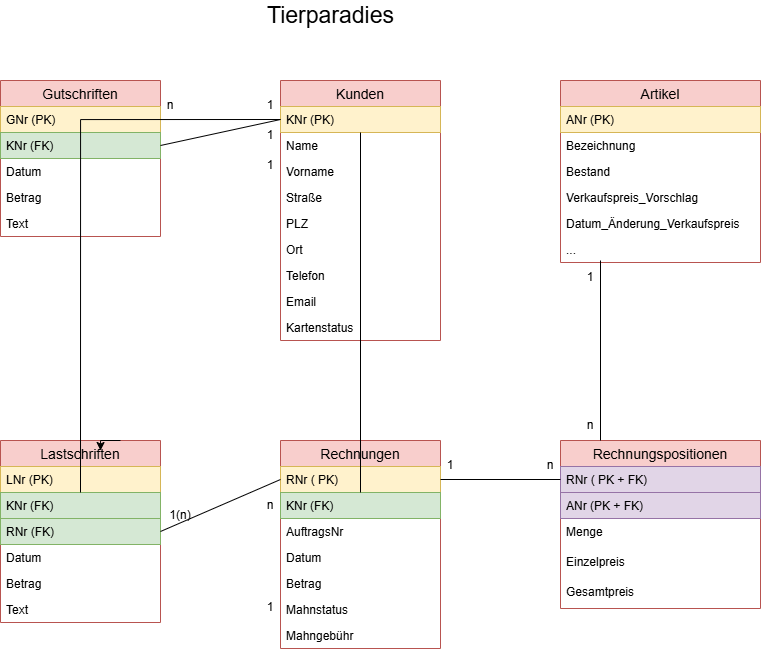

The diagram above was exported from draw.io. Its source (the exported page's mxGraphModel, read from the mxfile embedded in the PNG):
<mxGraphModel dx="1641" dy="668" grid="1" gridSize="10" guides="1" tooltips="1" connect="1" arrows="1" fold="1" page="1" pageScale="1" pageWidth="827" pageHeight="1169" math="0" shadow="0">
  <root>
    <mxCell id="0" />
    <mxCell id="1" parent="0" />
    <mxCell id="M_5uugZ-pxu0vXuntPr1-1" parent="1" style="text;html=1;align=center;verticalAlign=middle;resizable=0;points=[];autosize=1;fontSize=23;" value="Tierparadies" vertex="1">
      <mxGeometry height="30" width="140" x="300" y="40" as="geometry" />
    </mxCell>
    <mxCell id="M_5uugZ-pxu0vXuntPr1-8" parent="1" style="swimlane;fontStyle=0;childLayout=stackLayout;horizontal=1;startSize=26;horizontalStack=0;resizeParent=1;resizeParentMax=0;resizeLast=0;collapsible=1;marginBottom=0;align=center;fontSize=14;fillColor=#f8cecc;strokeColor=#b85450;" value="Kunden" vertex="1">
      <mxGeometry height="260" width="160" x="320" y="120" as="geometry" />
    </mxCell>
    <mxCell id="M_5uugZ-pxu0vXuntPr1-9" parent="M_5uugZ-pxu0vXuntPr1-8" style="text;strokeColor=#d6b656;fillColor=#fff2cc;spacingLeft=4;spacingRight=4;overflow=hidden;rotatable=0;points=[[0,0.5],[1,0.5]];portConstraint=eastwest;fontSize=12;" value="KNr (PK)" vertex="1">
      <mxGeometry height="26" width="160" y="26" as="geometry" />
    </mxCell>
    <mxCell id="M_5uugZ-pxu0vXuntPr1-10" parent="M_5uugZ-pxu0vXuntPr1-8" style="text;strokeColor=none;fillColor=none;spacingLeft=4;spacingRight=4;overflow=hidden;rotatable=0;points=[[0,0.5],[1,0.5]];portConstraint=eastwest;fontSize=12;" value="Name" vertex="1">
      <mxGeometry height="26" width="160" y="52" as="geometry" />
    </mxCell>
    <mxCell id="M_5uugZ-pxu0vXuntPr1-11" parent="M_5uugZ-pxu0vXuntPr1-8" style="text;strokeColor=none;fillColor=none;spacingLeft=4;spacingRight=4;overflow=hidden;rotatable=0;points=[[0,0.5],[1,0.5]];portConstraint=eastwest;fontSize=12;" value="Vorname" vertex="1">
      <mxGeometry height="26" width="160" y="78" as="geometry" />
    </mxCell>
    <mxCell id="M_5uugZ-pxu0vXuntPr1-12" parent="M_5uugZ-pxu0vXuntPr1-8" style="text;strokeColor=none;fillColor=none;spacingLeft=4;spacingRight=4;overflow=hidden;rotatable=0;points=[[0,0.5],[1,0.5]];portConstraint=eastwest;fontSize=12;" value="Straße" vertex="1">
      <mxGeometry height="26" width="160" y="104" as="geometry" />
    </mxCell>
    <mxCell id="M_5uugZ-pxu0vXuntPr1-13" parent="M_5uugZ-pxu0vXuntPr1-8" style="text;strokeColor=none;fillColor=none;spacingLeft=4;spacingRight=4;overflow=hidden;rotatable=0;points=[[0,0.5],[1,0.5]];portConstraint=eastwest;fontSize=12;" value="PLZ" vertex="1">
      <mxGeometry height="26" width="160" y="130" as="geometry" />
    </mxCell>
    <mxCell id="M_5uugZ-pxu0vXuntPr1-20" parent="M_5uugZ-pxu0vXuntPr1-8" style="text;strokeColor=none;fillColor=none;spacingLeft=4;spacingRight=4;overflow=hidden;rotatable=0;points=[[0,0.5],[1,0.5]];portConstraint=eastwest;fontSize=12;" value="Ort" vertex="1">
      <mxGeometry height="26" width="160" y="156" as="geometry" />
    </mxCell>
    <mxCell id="M_5uugZ-pxu0vXuntPr1-21" parent="M_5uugZ-pxu0vXuntPr1-8" style="text;strokeColor=none;fillColor=none;spacingLeft=4;spacingRight=4;overflow=hidden;rotatable=0;points=[[0,0.5],[1,0.5]];portConstraint=eastwest;fontSize=12;" value="Telefon" vertex="1">
      <mxGeometry height="26" width="160" y="182" as="geometry" />
    </mxCell>
    <mxCell id="M_5uugZ-pxu0vXuntPr1-22" parent="M_5uugZ-pxu0vXuntPr1-8" style="text;strokeColor=none;fillColor=none;spacingLeft=4;spacingRight=4;overflow=hidden;rotatable=0;points=[[0,0.5],[1,0.5]];portConstraint=eastwest;fontSize=12;" value="Email" vertex="1">
      <mxGeometry height="26" width="160" y="208" as="geometry" />
    </mxCell>
    <mxCell id="M_5uugZ-pxu0vXuntPr1-23" parent="M_5uugZ-pxu0vXuntPr1-8" style="text;strokeColor=none;fillColor=none;spacingLeft=4;spacingRight=4;overflow=hidden;rotatable=0;points=[[0,0.5],[1,0.5]];portConstraint=eastwest;fontSize=12;" value="Kartenstatus" vertex="1">
      <mxGeometry height="26" width="160" y="234" as="geometry" />
    </mxCell>
    <mxCell id="M_5uugZ-pxu0vXuntPr1-2" parent="1" style="swimlane;fontStyle=0;childLayout=stackLayout;horizontal=1;startSize=26;horizontalStack=0;resizeParent=1;resizeParentMax=0;resizeLast=0;collapsible=1;marginBottom=0;align=center;fontSize=14;fillColor=#f8cecc;strokeColor=#b85450;" value="Gutschriften" vertex="1">
      <mxGeometry height="156" width="160" x="40" y="120" as="geometry" />
    </mxCell>
    <mxCell id="M_5uugZ-pxu0vXuntPr1-3" parent="M_5uugZ-pxu0vXuntPr1-2" style="text;strokeColor=#d6b656;fillColor=#fff2cc;spacingLeft=4;spacingRight=4;overflow=hidden;rotatable=0;points=[[0,0.5],[1,0.5]];portConstraint=eastwest;fontSize=12;" value="GNr (PK)" vertex="1">
      <mxGeometry height="26" width="160" y="26" as="geometry" />
    </mxCell>
    <mxCell id="M_5uugZ-pxu0vXuntPr1-4" parent="M_5uugZ-pxu0vXuntPr1-2" style="text;strokeColor=#82b366;fillColor=#d5e8d4;spacingLeft=4;spacingRight=4;overflow=hidden;rotatable=0;points=[[0,0.5],[1,0.5]];portConstraint=eastwest;fontSize=12;" value="KNr (FK)" vertex="1">
      <mxGeometry height="26" width="160" y="52" as="geometry" />
    </mxCell>
    <mxCell id="M_5uugZ-pxu0vXuntPr1-5" parent="M_5uugZ-pxu0vXuntPr1-2" style="text;strokeColor=none;fillColor=none;spacingLeft=4;spacingRight=4;overflow=hidden;rotatable=0;points=[[0,0.5],[1,0.5]];portConstraint=eastwest;fontSize=12;" value="Datum" vertex="1">
      <mxGeometry height="26" width="160" y="78" as="geometry" />
    </mxCell>
    <mxCell id="M_5uugZ-pxu0vXuntPr1-6" parent="M_5uugZ-pxu0vXuntPr1-2" style="text;strokeColor=none;fillColor=none;spacingLeft=4;spacingRight=4;overflow=hidden;rotatable=0;points=[[0,0.5],[1,0.5]];portConstraint=eastwest;fontSize=12;" value="Betrag" vertex="1">
      <mxGeometry height="26" width="160" y="104" as="geometry" />
    </mxCell>
    <mxCell id="M_5uugZ-pxu0vXuntPr1-7" parent="M_5uugZ-pxu0vXuntPr1-2" style="text;strokeColor=none;fillColor=none;spacingLeft=4;spacingRight=4;overflow=hidden;rotatable=0;points=[[0,0.5],[1,0.5]];portConstraint=eastwest;fontSize=12;" value="Text" vertex="1">
      <mxGeometry height="26" width="160" y="130" as="geometry" />
    </mxCell>
    <mxCell id="M_5uugZ-pxu0vXuntPr1-14" parent="1" style="swimlane;fontStyle=0;childLayout=stackLayout;horizontal=1;startSize=26;horizontalStack=0;resizeParent=1;resizeParentMax=0;resizeLast=0;collapsible=1;marginBottom=0;align=center;fontSize=14;fillColor=#f8cecc;strokeColor=#b85450;" value="Artikel" vertex="1">
      <mxGeometry height="182" width="200" x="600" y="120" as="geometry" />
    </mxCell>
    <mxCell id="M_5uugZ-pxu0vXuntPr1-15" parent="M_5uugZ-pxu0vXuntPr1-14" style="text;strokeColor=#d6b656;fillColor=#fff2cc;spacingLeft=4;spacingRight=4;overflow=hidden;rotatable=0;points=[[0,0.5],[1,0.5]];portConstraint=eastwest;fontSize=12;" value="ANr (PK)" vertex="1">
      <mxGeometry height="26" width="200" y="26" as="geometry" />
    </mxCell>
    <mxCell id="M_5uugZ-pxu0vXuntPr1-16" parent="M_5uugZ-pxu0vXuntPr1-14" style="text;strokeColor=none;fillColor=none;spacingLeft=4;spacingRight=4;overflow=hidden;rotatable=0;points=[[0,0.5],[1,0.5]];portConstraint=eastwest;fontSize=12;" value="Bezeichnung" vertex="1">
      <mxGeometry height="26" width="200" y="52" as="geometry" />
    </mxCell>
    <mxCell id="M_5uugZ-pxu0vXuntPr1-17" parent="M_5uugZ-pxu0vXuntPr1-14" style="text;strokeColor=none;fillColor=none;spacingLeft=4;spacingRight=4;overflow=hidden;rotatable=0;points=[[0,0.5],[1,0.5]];portConstraint=eastwest;fontSize=12;" value="Bestand" vertex="1">
      <mxGeometry height="26" width="200" y="78" as="geometry" />
    </mxCell>
    <mxCell id="M_5uugZ-pxu0vXuntPr1-18" parent="M_5uugZ-pxu0vXuntPr1-14" style="text;strokeColor=none;fillColor=none;spacingLeft=4;spacingRight=4;overflow=hidden;rotatable=0;points=[[0,0.5],[1,0.5]];portConstraint=eastwest;fontSize=12;" value="Verkaufspreis_Vorschlag" vertex="1">
      <mxGeometry height="26" width="200" y="104" as="geometry" />
    </mxCell>
    <mxCell id="M_5uugZ-pxu0vXuntPr1-19" parent="M_5uugZ-pxu0vXuntPr1-14" style="text;strokeColor=none;fillColor=none;spacingLeft=4;spacingRight=4;overflow=hidden;rotatable=0;points=[[0,0.5],[1,0.5]];portConstraint=eastwest;fontSize=12;" value="Datum_Änderung_Verkaufspreis" vertex="1">
      <mxGeometry height="26" width="200" y="130" as="geometry" />
    </mxCell>
    <mxCell id="M_5uugZ-pxu0vXuntPr1-59" parent="M_5uugZ-pxu0vXuntPr1-14" style="text;strokeColor=none;fillColor=none;spacingLeft=4;spacingRight=4;overflow=hidden;rotatable=0;points=[[0,0.5],[1,0.5]];portConstraint=eastwest;fontSize=12;" value="..." vertex="1">
      <mxGeometry height="26" width="200" y="156" as="geometry" />
    </mxCell>
    <mxCell id="M_5uugZ-pxu0vXuntPr1-36" parent="1" style="swimlane;fontStyle=0;childLayout=stackLayout;horizontal=1;startSize=26;horizontalStack=0;resizeParent=1;resizeParentMax=0;resizeLast=0;collapsible=1;marginBottom=0;align=center;fontSize=14;fillColor=#f8cecc;strokeColor=#b85450;" value="Lastschriften" vertex="1">
      <mxGeometry height="182" width="160" x="40" y="480" as="geometry" />
    </mxCell>
    <mxCell id="M_5uugZ-pxu0vXuntPr1-37" parent="M_5uugZ-pxu0vXuntPr1-36" style="text;strokeColor=#d6b656;fillColor=#fff2cc;spacingLeft=4;spacingRight=4;overflow=hidden;rotatable=0;points=[[0,0.5],[1,0.5]];portConstraint=eastwest;fontSize=12;" value="LNr (PK)" vertex="1">
      <mxGeometry height="26" width="160" y="26" as="geometry" />
    </mxCell>
    <mxCell id="M_5uugZ-pxu0vXuntPr1-38" parent="M_5uugZ-pxu0vXuntPr1-36" style="text;strokeColor=#82b366;fillColor=#d5e8d4;spacingLeft=4;spacingRight=4;overflow=hidden;rotatable=0;points=[[0,0.5],[1,0.5]];portConstraint=eastwest;fontSize=12;" value="KNr (FK)" vertex="1">
      <mxGeometry height="26" width="160" y="52" as="geometry" />
    </mxCell>
    <mxCell id="M_5uugZ-pxu0vXuntPr1-39" parent="M_5uugZ-pxu0vXuntPr1-36" style="text;strokeColor=#82b366;fillColor=#d5e8d4;spacingLeft=4;spacingRight=4;overflow=hidden;rotatable=0;points=[[0,0.5],[1,0.5]];portConstraint=eastwest;fontSize=12;" value="RNr (FK)" vertex="1">
      <mxGeometry height="26" width="160" y="78" as="geometry" />
    </mxCell>
    <mxCell id="M_5uugZ-pxu0vXuntPr1-40" parent="M_5uugZ-pxu0vXuntPr1-36" style="text;strokeColor=none;fillColor=none;spacingLeft=4;spacingRight=4;overflow=hidden;rotatable=0;points=[[0,0.5],[1,0.5]];portConstraint=eastwest;fontSize=12;" value="Datum" vertex="1">
      <mxGeometry height="26" width="160" y="104" as="geometry" />
    </mxCell>
    <mxCell id="M_5uugZ-pxu0vXuntPr1-41" parent="M_5uugZ-pxu0vXuntPr1-36" style="text;strokeColor=none;fillColor=none;spacingLeft=4;spacingRight=4;overflow=hidden;rotatable=0;points=[[0,0.5],[1,0.5]];portConstraint=eastwest;fontSize=12;" value="Betrag" vertex="1">
      <mxGeometry height="26" width="160" y="130" as="geometry" />
    </mxCell>
    <mxCell id="M_5uugZ-pxu0vXuntPr1-42" parent="M_5uugZ-pxu0vXuntPr1-36" style="text;strokeColor=none;fillColor=none;spacingLeft=4;spacingRight=4;overflow=hidden;rotatable=0;points=[[0,0.5],[1,0.5]];portConstraint=eastwest;fontSize=12;" value="Text" vertex="1">
      <mxGeometry height="26" width="160" y="156" as="geometry" />
    </mxCell>
    <mxCell id="M_5uugZ-pxu0vXuntPr1-43" parent="1" style="swimlane;fontStyle=0;childLayout=stackLayout;horizontal=1;startSize=26;horizontalStack=0;resizeParent=1;resizeParentMax=0;resizeLast=0;collapsible=1;marginBottom=0;align=center;fontSize=14;fillColor=#f8cecc;strokeColor=#b85450;" value="Rechnungen" vertex="1">
      <mxGeometry height="208" width="160" x="320" y="480" as="geometry" />
    </mxCell>
    <mxCell id="M_5uugZ-pxu0vXuntPr1-44" parent="M_5uugZ-pxu0vXuntPr1-43" style="text;strokeColor=#d6b656;fillColor=#fff2cc;spacingLeft=4;spacingRight=4;overflow=hidden;rotatable=0;points=[[0,0.5],[1,0.5]];portConstraint=eastwest;fontSize=12;" value="RNr ( PK)" vertex="1">
      <mxGeometry height="26" width="160" y="26" as="geometry" />
    </mxCell>
    <mxCell id="M_5uugZ-pxu0vXuntPr1-45" parent="M_5uugZ-pxu0vXuntPr1-43" style="text;strokeColor=#82b366;fillColor=#d5e8d4;spacingLeft=4;spacingRight=4;overflow=hidden;rotatable=0;points=[[0,0.5],[1,0.5]];portConstraint=eastwest;fontSize=12;" value="KNr (FK)" vertex="1">
      <mxGeometry height="26" width="160" y="52" as="geometry" />
    </mxCell>
    <mxCell id="M_5uugZ-pxu0vXuntPr1-46" parent="M_5uugZ-pxu0vXuntPr1-43" style="text;strokeColor=none;fillColor=none;spacingLeft=4;spacingRight=4;overflow=hidden;rotatable=0;points=[[0,0.5],[1,0.5]];portConstraint=eastwest;fontSize=12;" value="AuftragsNr" vertex="1">
      <mxGeometry height="26" width="160" y="78" as="geometry" />
    </mxCell>
    <mxCell id="M_5uugZ-pxu0vXuntPr1-47" parent="M_5uugZ-pxu0vXuntPr1-43" style="text;strokeColor=none;fillColor=none;spacingLeft=4;spacingRight=4;overflow=hidden;rotatable=0;points=[[0,0.5],[1,0.5]];portConstraint=eastwest;fontSize=12;" value="Datum" vertex="1">
      <mxGeometry height="26" width="160" y="104" as="geometry" />
    </mxCell>
    <mxCell id="M_5uugZ-pxu0vXuntPr1-48" parent="M_5uugZ-pxu0vXuntPr1-43" style="text;strokeColor=none;fillColor=none;spacingLeft=4;spacingRight=4;overflow=hidden;rotatable=0;points=[[0,0.5],[1,0.5]];portConstraint=eastwest;fontSize=12;" value="Betrag" vertex="1">
      <mxGeometry height="26" width="160" y="130" as="geometry" />
    </mxCell>
    <mxCell id="M_5uugZ-pxu0vXuntPr1-49" parent="M_5uugZ-pxu0vXuntPr1-43" style="text;strokeColor=none;fillColor=none;spacingLeft=4;spacingRight=4;overflow=hidden;rotatable=0;points=[[0,0.5],[1,0.5]];portConstraint=eastwest;fontSize=12;" value="Mahnstatus" vertex="1">
      <mxGeometry height="26" width="160" y="156" as="geometry" />
    </mxCell>
    <mxCell id="M_5uugZ-pxu0vXuntPr1-57" parent="M_5uugZ-pxu0vXuntPr1-43" style="text;strokeColor=none;fillColor=none;spacingLeft=4;spacingRight=4;overflow=hidden;rotatable=0;points=[[0,0.5],[1,0.5]];portConstraint=eastwest;fontSize=12;" value="Mahngebühr" vertex="1">
      <mxGeometry height="26" width="160" y="182" as="geometry" />
    </mxCell>
    <mxCell id="M_5uugZ-pxu0vXuntPr1-50" parent="1" style="swimlane;fontStyle=0;childLayout=stackLayout;horizontal=1;startSize=26;horizontalStack=0;resizeParent=1;resizeParentMax=0;resizeLast=0;collapsible=1;marginBottom=0;align=center;fontSize=14;fillColor=#f8cecc;strokeColor=#b85450;" value="Rechnungspositionen" vertex="1">
      <mxGeometry height="168" width="200" x="600" y="480" as="geometry" />
    </mxCell>
    <mxCell id="QhS9UBXd019uUpOUHkDW-3" parent="M_5uugZ-pxu0vXuntPr1-50" style="text;strokeColor=#9673a6;fillColor=#e1d5e7;spacingLeft=4;spacingRight=4;overflow=hidden;rotatable=0;points=[[0,0.5],[1,0.5]];portConstraint=eastwest;fontSize=12;" value="RNr ( PK + FK)" vertex="1">
      <mxGeometry height="26" width="200" y="26" as="geometry" />
    </mxCell>
    <mxCell id="QhS9UBXd019uUpOUHkDW-2" parent="M_5uugZ-pxu0vXuntPr1-50" style="text;strokeColor=#9673a6;fillColor=#e1d5e7;spacingLeft=4;spacingRight=4;overflow=hidden;rotatable=0;points=[[0,0.5],[1,0.5]];portConstraint=eastwest;fontSize=12;" value="ANr (PK + FK)" vertex="1">
      <mxGeometry height="26" width="200" y="52" as="geometry" />
    </mxCell>
    <mxCell id="ykglPVUVcdpyQ3O3Z51u-15" parent="M_5uugZ-pxu0vXuntPr1-50" style="text;strokeColor=none;fillColor=none;spacingLeft=4;spacingRight=4;overflow=hidden;rotatable=0;points=[[0,0.5],[1,0.5]];portConstraint=eastwest;fontSize=12;" value="Menge" vertex="1">
      <mxGeometry height="30" width="200" y="78" as="geometry" />
    </mxCell>
    <mxCell id="QhS9UBXd019uUpOUHkDW-4" parent="M_5uugZ-pxu0vXuntPr1-50" style="text;strokeColor=none;fillColor=none;spacingLeft=4;spacingRight=4;overflow=hidden;rotatable=0;points=[[0,0.5],[1,0.5]];portConstraint=eastwest;fontSize=12;" value="Einzelpreis" vertex="1">
      <mxGeometry height="30" width="200" y="108" as="geometry" />
    </mxCell>
    <mxCell id="QhS9UBXd019uUpOUHkDW-5" parent="M_5uugZ-pxu0vXuntPr1-50" style="text;strokeColor=none;fillColor=none;spacingLeft=4;spacingRight=4;overflow=hidden;rotatable=0;points=[[0,0.5],[1,0.5]];portConstraint=eastwest;fontSize=12;" value="Gesamtpreis" vertex="1">
      <mxGeometry height="30" width="200" y="138" as="geometry" />
    </mxCell>
    <mxCell id="QhS9UBXd019uUpOUHkDW-7" edge="1" parent="1" source="M_5uugZ-pxu0vXuntPr1-36" style="edgeStyle=orthogonalEdgeStyle;rounded=0;orthogonalLoop=1;jettySize=auto;html=1;exitX=0.75;exitY=0;exitDx=0;exitDy=0;entryX=0.625;entryY=0.055;entryDx=0;entryDy=0;entryPerimeter=0;" target="M_5uugZ-pxu0vXuntPr1-36">
      <mxGeometry relative="1" as="geometry" />
    </mxCell>
    <mxCell id="QhS9UBXd019uUpOUHkDW-8" edge="1" parent="1" source="M_5uugZ-pxu0vXuntPr1-4" style="endArrow=none;html=1;rounded=0;exitX=1;exitY=0.5;exitDx=0;exitDy=0;entryX=0;entryY=0.5;entryDx=0;entryDy=0;" target="M_5uugZ-pxu0vXuntPr1-9" value="">
      <mxGeometry relative="1" as="geometry" />
    </mxCell>
    <mxCell id="cowork-fix-1" edge="1" parent="1" source="M_5uugZ-pxu0vXuntPr1-39" style="endArrow=none;html=1;rounded=0;exitX=1;exitY=0.5;exitDx=0;exitDy=0;entryX=0;entryY=0.5;entryDx=0;entryDy=0;" target="M_5uugZ-pxu0vXuntPr1-44" value="">
      <mxGeometry relative="1" as="geometry" />
    </mxCell>
    <mxCell id="cowork-fix-2" edge="1" parent="1" source="M_5uugZ-pxu0vXuntPr1-45" style="endArrow=none;html=1;rounded=0;exitX=0.5;exitY=0;exitDx=0;exitDy=0;entryX=0.5;entryY=1;entryDx=0;entryDy=0;" target="M_5uugZ-pxu0vXuntPr1-9" value="">
      <mxGeometry relative="1" as="geometry" />
    </mxCell>
    <mxCell id="cowork-fix-3" edge="1" parent="1" source="M_5uugZ-pxu0vXuntPr1-38" style="endArrow=none;html=1;rounded=0;edgeStyle=orthogonalEdgeStyle;exitX=0.5;exitY=0;exitDx=0;exitDy=0;entryX=0;entryY=0.5;entryDx=0;entryDy=0;" target="M_5uugZ-pxu0vXuntPr1-9" value="">
      <mxGeometry relative="1" as="geometry" />
    </mxCell>
    <mxCell id="QhS9UBXd019uUpOUHkDW-9" parent="1" style="text;html=1;whiteSpace=wrap;strokeColor=none;fillColor=none;align=center;verticalAlign=middle;rounded=0;" value="n" vertex="1">
      <mxGeometry height="30" width="60" x="180" y="130" as="geometry" />
    </mxCell>
    <mxCell id="QhS9UBXd019uUpOUHkDW-10" parent="1" style="text;html=1;whiteSpace=wrap;strokeColor=none;fillColor=none;align=center;verticalAlign=middle;rounded=0;" value="1" vertex="1">
      <mxGeometry height="30" width="60" x="280" y="130" as="geometry" />
    </mxCell>
    <mxCell id="QhS9UBXd019uUpOUHkDW-11" parent="1" style="text;html=1;whiteSpace=wrap;strokeColor=none;fillColor=none;align=center;verticalAlign=middle;rounded=0;" value="1" vertex="1">
      <mxGeometry height="30" width="60" x="280" y="160" as="geometry" />
    </mxCell>
    <mxCell id="QhS9UBXd019uUpOUHkDW-12" edge="1" parent="1" source="M_5uugZ-pxu0vXuntPr1-50" style="endArrow=none;html=1;rounded=0;exitX=0.2;exitY=0;exitDx=0;exitDy=0;exitPerimeter=0;entryX=0.2;entryY=0.923;entryDx=0;entryDy=0;entryPerimeter=0;" target="M_5uugZ-pxu0vXuntPr1-59" value="">
      <mxGeometry height="50" relative="1" width="50" as="geometry">
        <mxPoint x="590" y="352" as="sourcePoint" />
        <mxPoint x="640" y="310" as="targetPoint" />
      </mxGeometry>
    </mxCell>
    <mxCell id="QhS9UBXd019uUpOUHkDW-13" parent="1" style="text;html=1;whiteSpace=wrap;strokeColor=none;fillColor=none;align=center;verticalAlign=middle;rounded=0;" value="1" vertex="1">
      <mxGeometry height="30" width="60" x="600" y="302" as="geometry" />
    </mxCell>
    <mxCell id="QhS9UBXd019uUpOUHkDW-14" parent="1" style="text;html=1;whiteSpace=wrap;strokeColor=none;fillColor=none;align=center;verticalAlign=middle;rounded=0;" value="n" vertex="1">
      <mxGeometry height="30" width="60" x="600" y="450" as="geometry" />
    </mxCell>
    <mxCell id="QhS9UBXd019uUpOUHkDW-16" parent="1" style="text;html=1;whiteSpace=wrap;strokeColor=none;fillColor=none;align=center;verticalAlign=middle;rounded=0;" value="1(n)" vertex="1">
      <mxGeometry height="30" width="60" x="190" y="540" as="geometry" />
    </mxCell>
    <mxCell id="QhS9UBXd019uUpOUHkDW-17" parent="1" style="text;html=1;whiteSpace=wrap;strokeColor=none;fillColor=none;align=center;verticalAlign=middle;rounded=0;" value="n" vertex="1">
      <mxGeometry height="30" width="60" x="280" y="530" as="geometry" />
    </mxCell>
    <mxCell id="QhS9UBXd019uUpOUHkDW-18" parent="1" style="text;html=1;whiteSpace=wrap;strokeColor=none;fillColor=none;align=center;verticalAlign=middle;rounded=0;" value="1" vertex="1">
      <mxGeometry height="30" width="60" x="280" y="632" as="geometry" />
    </mxCell>
    <mxCell id="QhS9UBXd019uUpOUHkDW-20" edge="1" parent="1" source="M_5uugZ-pxu0vXuntPr1-44" style="endArrow=none;html=1;rounded=0;entryX=0;entryY=0.5;entryDx=0;entryDy=0;exitX=1;exitY=0.5;exitDx=0;exitDy=0;" target="QhS9UBXd019uUpOUHkDW-3" value="">
      <mxGeometry height="50" relative="1" width="50" as="geometry">
        <mxPoint x="480" y="530" as="sourcePoint" />
        <mxPoint x="540" y="510" as="targetPoint" />
      </mxGeometry>
    </mxCell>
    <mxCell id="QhS9UBXd019uUpOUHkDW-21" parent="1" style="text;html=1;whiteSpace=wrap;strokeColor=none;fillColor=none;align=center;verticalAlign=middle;rounded=0;" value="n" vertex="1">
      <mxGeometry height="30" width="60" x="560" y="490" as="geometry" />
    </mxCell>
    <mxCell id="QhS9UBXd019uUpOUHkDW-22" parent="1" style="text;html=1;whiteSpace=wrap;strokeColor=none;fillColor=none;align=center;verticalAlign=middle;rounded=0;" value="1" vertex="1">
      <mxGeometry height="30" width="60" x="460" y="490" as="geometry" />
    </mxCell>
    <mxCell id="QhS9UBXd019uUpOUHkDW-23" parent="1" style="text;html=1;whiteSpace=wrap;strokeColor=none;fillColor=none;align=center;verticalAlign=middle;rounded=0;" value="1" vertex="1">
      <mxGeometry height="30" width="60" x="280" y="190" as="geometry" />
    </mxCell>
  </root>
</mxGraphModel>